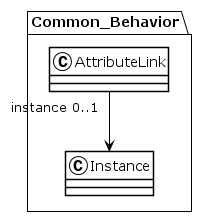

The diagram above was rendered by PlantUML. Its source (embedded in the PNG):
@startuml
!theme plain
package Common_Behavior {
class AttributeLink {
}
AttributeLink "instance 0..1" --> Instance
class Instance {
}
}
@enduml